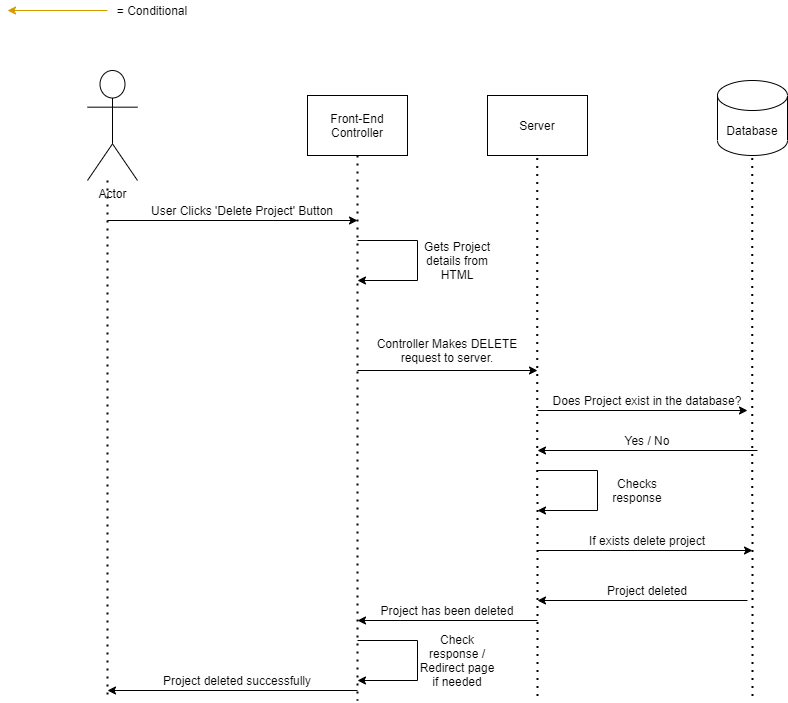

The diagram above was exported from draw.io. Its source (the exported page's mxGraphModel, read from the mxfile embedded in the PNG):
<mxGraphModel dx="1635" dy="906" grid="1" gridSize="10" guides="1" tooltips="1" connect="1" arrows="1" fold="1" page="1" pageScale="1" pageWidth="850" pageHeight="1100" math="0" shadow="0">
  <root>
    <mxCell id="0" />
    <mxCell id="1" parent="0" />
    <mxCell id="o1XTGOo5_ii0ce84xoPS-1" value="Actor" style="shape=umlActor;verticalLabelPosition=bottom;verticalAlign=top;html=1;outlineConnect=0;" parent="1" vertex="1">
      <mxGeometry x="120" y="90" width="50" height="110" as="geometry" />
    </mxCell>
    <mxCell id="o1XTGOo5_ii0ce84xoPS-9" value="Front-End Controller" style="rounded=0;whiteSpace=wrap;html=1;" parent="1" vertex="1">
      <mxGeometry x="340" y="115" width="100" height="60" as="geometry" />
    </mxCell>
    <mxCell id="o1XTGOo5_ii0ce84xoPS-10" value="" style="endArrow=none;dashed=1;html=1;dashPattern=1 3;strokeWidth=2;" parent="1" edge="1">
      <mxGeometry width="50" height="50" relative="1" as="geometry">
        <mxPoint x="140" y="200" as="sourcePoint" />
        <mxPoint x="140" y="720" as="targetPoint" />
      </mxGeometry>
    </mxCell>
    <mxCell id="o1XTGOo5_ii0ce84xoPS-12" value="" style="endArrow=classic;html=1;" parent="1" edge="1">
      <mxGeometry width="50" height="50" relative="1" as="geometry">
        <mxPoint x="140" y="240" as="sourcePoint" />
        <mxPoint x="390" y="240" as="targetPoint" />
      </mxGeometry>
    </mxCell>
    <mxCell id="o1XTGOo5_ii0ce84xoPS-13" value="" style="endArrow=none;dashed=1;html=1;dashPattern=1 3;strokeWidth=2;exitX=0.5;exitY=1;exitDx=0;exitDy=0;" parent="1" source="o1XTGOo5_ii0ce84xoPS-9" edge="1">
      <mxGeometry width="50" height="50" relative="1" as="geometry">
        <mxPoint x="460" y="200" as="sourcePoint" />
        <mxPoint x="390" y="720" as="targetPoint" />
      </mxGeometry>
    </mxCell>
    <mxCell id="o1XTGOo5_ii0ce84xoPS-14" value="User Clicks 'Delete Project' Button" style="text;html=1;strokeColor=none;fillColor=none;align=center;verticalAlign=middle;whiteSpace=wrap;rounded=0;" parent="1" vertex="1">
      <mxGeometry x="175" y="220" width="200" height="20" as="geometry" />
    </mxCell>
    <mxCell id="o1XTGOo5_ii0ce84xoPS-20" value="Server" style="rounded=0;whiteSpace=wrap;html=1;" parent="1" vertex="1">
      <mxGeometry x="520" y="115" width="100" height="60" as="geometry" />
    </mxCell>
    <mxCell id="o1XTGOo5_ii0ce84xoPS-31" value="" style="endArrow=classic;html=1;" parent="1" edge="1">
      <mxGeometry width="50" height="50" relative="1" as="geometry">
        <mxPoint x="390" y="390" as="sourcePoint" />
        <mxPoint x="570" y="390" as="targetPoint" />
      </mxGeometry>
    </mxCell>
    <mxCell id="o1XTGOo5_ii0ce84xoPS-32" value="" style="endArrow=none;dashed=1;html=1;dashPattern=1 3;strokeWidth=2;exitX=0.5;exitY=1;exitDx=0;exitDy=0;" parent="1" edge="1">
      <mxGeometry width="50" height="50" relative="1" as="geometry">
        <mxPoint x="569.66" y="177.5" as="sourcePoint" />
        <mxPoint x="570" y="720" as="targetPoint" />
      </mxGeometry>
    </mxCell>
    <mxCell id="o1XTGOo5_ii0ce84xoPS-33" value="Controller Makes DELETE request to server." style="text;html=1;strokeColor=none;fillColor=none;align=center;verticalAlign=middle;whiteSpace=wrap;rounded=0;" parent="1" vertex="1">
      <mxGeometry x="390" y="350" width="180" height="40" as="geometry" />
    </mxCell>
    <mxCell id="o1XTGOo5_ii0ce84xoPS-35" value="Database" style="shape=cylinder3;whiteSpace=wrap;html=1;boundedLbl=1;backgroundOutline=1;size=15;" parent="1" vertex="1">
      <mxGeometry x="750" y="100" width="70" height="75" as="geometry" />
    </mxCell>
    <mxCell id="o1XTGOo5_ii0ce84xoPS-37" value="" style="endArrow=none;dashed=1;html=1;dashPattern=1 3;strokeWidth=2;exitX=0.5;exitY=1;exitDx=0;exitDy=0;" parent="1" edge="1">
      <mxGeometry width="50" height="50" relative="1" as="geometry">
        <mxPoint x="784.6599999999996" y="177.5" as="sourcePoint" />
        <mxPoint x="785" y="720" as="targetPoint" />
      </mxGeometry>
    </mxCell>
    <mxCell id="o1XTGOo5_ii0ce84xoPS-48" style="edgeStyle=orthogonalEdgeStyle;rounded=0;orthogonalLoop=1;jettySize=auto;html=1;fillColor=#ffe6cc;strokeColor=#d79b00;" parent="1" source="o1XTGOo5_ii0ce84xoPS-46" edge="1">
      <mxGeometry relative="1" as="geometry">
        <mxPoint x="40" y="30" as="targetPoint" />
      </mxGeometry>
    </mxCell>
    <mxCell id="o1XTGOo5_ii0ce84xoPS-46" value="= Conditional" style="text;html=1;strokeColor=none;fillColor=none;align=center;verticalAlign=middle;whiteSpace=wrap;rounded=0;" parent="1" vertex="1">
      <mxGeometry x="140" y="20" width="90" height="20" as="geometry" />
    </mxCell>
    <mxCell id="o1XTGOo5_ii0ce84xoPS-59" value="" style="endArrow=none;html=1;" parent="1" edge="1">
      <mxGeometry width="50" height="50" relative="1" as="geometry">
        <mxPoint x="450" y="660" as="sourcePoint" />
        <mxPoint x="390" y="660" as="targetPoint" />
      </mxGeometry>
    </mxCell>
    <mxCell id="o1XTGOo5_ii0ce84xoPS-60" value="" style="endArrow=none;html=1;" parent="1" edge="1">
      <mxGeometry width="50" height="50" relative="1" as="geometry">
        <mxPoint x="450" y="660" as="sourcePoint" />
        <mxPoint x="450" y="700" as="targetPoint" />
      </mxGeometry>
    </mxCell>
    <mxCell id="o1XTGOo5_ii0ce84xoPS-61" value="" style="endArrow=classic;html=1;" parent="1" edge="1">
      <mxGeometry width="50" height="50" relative="1" as="geometry">
        <mxPoint x="450" y="700" as="sourcePoint" />
        <mxPoint x="390" y="700" as="targetPoint" />
      </mxGeometry>
    </mxCell>
    <mxCell id="o1XTGOo5_ii0ce84xoPS-62" value="Check response / Redirect page if needed" style="text;html=1;strokeColor=none;fillColor=none;align=center;verticalAlign=middle;whiteSpace=wrap;rounded=0;" parent="1" vertex="1">
      <mxGeometry x="450" y="670" width="80" height="20" as="geometry" />
    </mxCell>
    <mxCell id="o1XTGOo5_ii0ce84xoPS-65" value="" style="endArrow=classic;html=1;" parent="1" edge="1">
      <mxGeometry width="50" height="50" relative="1" as="geometry">
        <mxPoint x="390" y="710" as="sourcePoint" />
        <mxPoint x="140" y="710" as="targetPoint" />
      </mxGeometry>
    </mxCell>
    <mxCell id="o1XTGOo5_ii0ce84xoPS-66" value="Project deleted successfully" style="text;html=1;strokeColor=none;fillColor=none;align=center;verticalAlign=middle;whiteSpace=wrap;rounded=0;" parent="1" vertex="1">
      <mxGeometry x="160" y="690" width="220" height="20" as="geometry" />
    </mxCell>
    <mxCell id="o1XTGOo5_ii0ce84xoPS-80" value="" style="endArrow=none;html=1;" parent="1" edge="1">
      <mxGeometry width="50" height="50" relative="1" as="geometry">
        <mxPoint x="450" y="259.99999999999994" as="sourcePoint" />
        <mxPoint x="390" y="259.99999999999994" as="targetPoint" />
      </mxGeometry>
    </mxCell>
    <mxCell id="o1XTGOo5_ii0ce84xoPS-81" value="" style="endArrow=none;html=1;" parent="1" edge="1">
      <mxGeometry width="50" height="50" relative="1" as="geometry">
        <mxPoint x="450" y="259.99999999999994" as="sourcePoint" />
        <mxPoint x="450" y="299.99999999999994" as="targetPoint" />
      </mxGeometry>
    </mxCell>
    <mxCell id="o1XTGOo5_ii0ce84xoPS-82" value="" style="endArrow=classic;html=1;" parent="1" edge="1">
      <mxGeometry width="50" height="50" relative="1" as="geometry">
        <mxPoint x="450" y="299.99999999999994" as="sourcePoint" />
        <mxPoint x="390" y="299.99999999999994" as="targetPoint" />
      </mxGeometry>
    </mxCell>
    <mxCell id="o1XTGOo5_ii0ce84xoPS-83" value="Gets Project details from HTML" style="text;html=1;strokeColor=none;fillColor=none;align=center;verticalAlign=middle;whiteSpace=wrap;rounded=0;" parent="1" vertex="1">
      <mxGeometry x="450" y="269.99999999999994" width="80" height="20" as="geometry" />
    </mxCell>
    <mxCell id="o1XTGOo5_ii0ce84xoPS-88" value="" style="endArrow=classic;html=1;" parent="1" edge="1">
      <mxGeometry width="50" height="50" relative="1" as="geometry">
        <mxPoint x="570" y="430" as="sourcePoint" />
        <mxPoint x="780" y="430" as="targetPoint" />
      </mxGeometry>
    </mxCell>
    <mxCell id="o1XTGOo5_ii0ce84xoPS-89" value="Does Project exist in the database?" style="text;html=1;strokeColor=none;fillColor=none;align=center;verticalAlign=middle;whiteSpace=wrap;rounded=0;" parent="1" vertex="1">
      <mxGeometry x="580" y="410" width="200" height="20" as="geometry" />
    </mxCell>
    <mxCell id="o1XTGOo5_ii0ce84xoPS-90" value="" style="endArrow=classic;html=1;" parent="1" edge="1">
      <mxGeometry width="50" height="50" relative="1" as="geometry">
        <mxPoint x="790" y="470" as="sourcePoint" />
        <mxPoint x="570" y="470" as="targetPoint" />
      </mxGeometry>
    </mxCell>
    <mxCell id="o1XTGOo5_ii0ce84xoPS-91" value="Yes / No" style="text;html=1;strokeColor=none;fillColor=none;align=center;verticalAlign=middle;whiteSpace=wrap;rounded=0;" parent="1" vertex="1">
      <mxGeometry x="650" y="450" width="60" height="20" as="geometry" />
    </mxCell>
    <mxCell id="o1XTGOo5_ii0ce84xoPS-92" value="" style="endArrow=classic;html=1;" parent="1" edge="1">
      <mxGeometry width="50" height="50" relative="1" as="geometry">
        <mxPoint x="570" y="570" as="sourcePoint" />
        <mxPoint x="785" y="570" as="targetPoint" />
      </mxGeometry>
    </mxCell>
    <mxCell id="o1XTGOo5_ii0ce84xoPS-93" value="If exists delete project" style="text;html=1;strokeColor=none;fillColor=none;align=center;verticalAlign=middle;whiteSpace=wrap;rounded=0;" parent="1" vertex="1">
      <mxGeometry x="590" y="550" width="180" height="20" as="geometry" />
    </mxCell>
    <mxCell id="o1XTGOo5_ii0ce84xoPS-97" value="" style="endArrow=classic;html=1;" parent="1" edge="1">
      <mxGeometry width="50" height="50" relative="1" as="geometry">
        <mxPoint x="780" y="620" as="sourcePoint" />
        <mxPoint x="570" y="620" as="targetPoint" />
      </mxGeometry>
    </mxCell>
    <mxCell id="o1XTGOo5_ii0ce84xoPS-98" value="Project deleted" style="text;html=1;strokeColor=none;fillColor=none;align=center;verticalAlign=middle;whiteSpace=wrap;rounded=0;" parent="1" vertex="1">
      <mxGeometry x="610" y="600" width="140" height="20" as="geometry" />
    </mxCell>
    <mxCell id="o1XTGOo5_ii0ce84xoPS-103" value="" style="endArrow=none;html=1;" parent="1" edge="1">
      <mxGeometry width="50" height="50" relative="1" as="geometry">
        <mxPoint x="630" y="490" as="sourcePoint" />
        <mxPoint x="570" y="490" as="targetPoint" />
      </mxGeometry>
    </mxCell>
    <mxCell id="o1XTGOo5_ii0ce84xoPS-104" value="" style="endArrow=none;html=1;" parent="1" edge="1">
      <mxGeometry width="50" height="50" relative="1" as="geometry">
        <mxPoint x="630" y="490" as="sourcePoint" />
        <mxPoint x="630" y="530" as="targetPoint" />
      </mxGeometry>
    </mxCell>
    <mxCell id="o1XTGOo5_ii0ce84xoPS-105" value="" style="endArrow=classic;html=1;" parent="1" edge="1">
      <mxGeometry width="50" height="50" relative="1" as="geometry">
        <mxPoint x="630" y="530" as="sourcePoint" />
        <mxPoint x="570" y="530" as="targetPoint" />
      </mxGeometry>
    </mxCell>
    <mxCell id="o1XTGOo5_ii0ce84xoPS-106" value="Checks response" style="text;html=1;strokeColor=none;fillColor=none;align=center;verticalAlign=middle;whiteSpace=wrap;rounded=0;" parent="1" vertex="1">
      <mxGeometry x="630" y="499.99999999999994" width="80" height="20" as="geometry" />
    </mxCell>
    <mxCell id="o1XTGOo5_ii0ce84xoPS-112" value="" style="endArrow=classic;html=1;" parent="1" edge="1">
      <mxGeometry width="50" height="50" relative="1" as="geometry">
        <mxPoint x="570" y="640" as="sourcePoint" />
        <mxPoint x="390" y="640" as="targetPoint" />
      </mxGeometry>
    </mxCell>
    <mxCell id="o1XTGOo5_ii0ce84xoPS-113" value="Project has been deleted" style="text;html=1;strokeColor=none;fillColor=none;align=center;verticalAlign=middle;whiteSpace=wrap;rounded=0;" parent="1" vertex="1">
      <mxGeometry x="410" y="620" width="140" height="20" as="geometry" />
    </mxCell>
  </root>
</mxGraphModel>